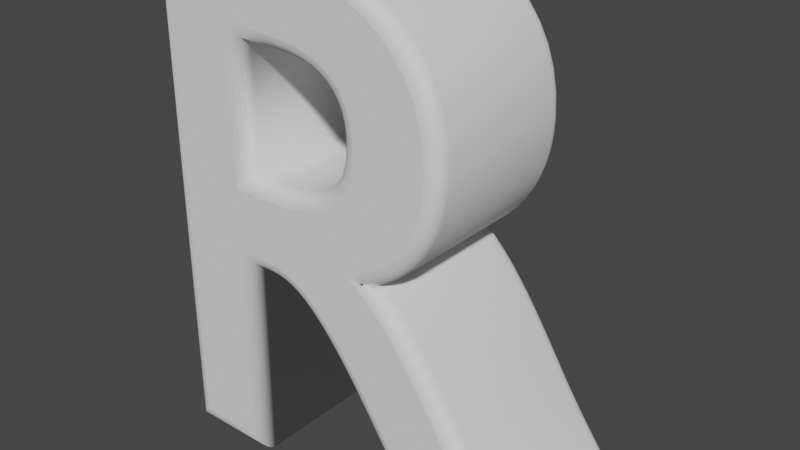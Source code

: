 # Source: R.blend  (saved by Blender 3.3.6; exported with 4.5.12 LTS)
import bpy
from mathutils import Matrix  # noqa: F401  (used for matrix-valued properties, if any)

bpy.ops.wm.read_factory_settings(use_empty=True)
scene = bpy.context.scene
scene.name = 'Scene'

# ---- collections
col_collection = bpy.data.collections.new('Collection'); scene.collection.children.link(col_collection)

# ---- world
world_world = bpy.data.worlds.new('World'); scene.world = world_world
world_world.use_nodes = True; world_world.node_tree.nodes.clear()
_N = world_world.node_tree.nodes; _L = world_world.node_tree.links
n0 = _N.new('ShaderNodeOutputWorld'); n0.name = 'World Output'; n0.location = (300, 300)
n1 = _N.new('ShaderNodeBackground'); n1.name = 'Background'; n1.location = (10, 300)
n1.inputs[0].default_value = (0.05088, 0.05088, 0.05088, 1.0)
_L.new(n1.outputs[0], n0.inputs[0])
n0.is_active_output = True
world_world.color = (0.05088, 0.05088, 0.05088)
world_world.use_sun_shadow = False
world_world.sun_shadow_jitter_overblur = 0.0

# ---- curves / text
txt_text = bpy.data.curves.new('Text', 'FONT')
txt_text.dimensions = '2D'
txt_text.body = 'R'
txt_text.extrude = 0.1
txt_text.bevel_depth = 0.02
txt_text.align_x = 'CENTER'
txt_text.align_y = 'CENTER'

# ---- objects
ob_text = bpy.data.objects.new('Text', txt_text)

# ---- transforms, parenting, visibility, modifiers, constraints
ob_text.location = (0.0, 0.0, 0.0)
ob_text.rotation_euler = (1.571, -0.0, 0.0)

# ---- collection membership
col_collection.objects.link(ob_text)

# ---- scene / render settings (as saved in the file)
scene.frame_start = 1; scene.frame_end = 250; scene.frame_set(1)
scene.render.engine = 'BLENDER_EEVEE_NEXT'
scene.cycles.sampling_pattern = 'TABULATED_SOBOL'
scene.cycles.use_light_tree = False
scene.view_settings.view_transform = 'Filmic'
bpy.context.view_layer.update()

# ---- added for rendering (the .blend has no active camera and no usable light): camera, sun
cam_auto = bpy.data.cameras.new('AutoCamera')
cam_auto.lens = 50.0
cam_auto.sensor_width = 36.0
cam_auto.clip_end = 1000.0
ob_auto_camera = bpy.data.objects.new('AutoCamera', cam_auto)
scene.collection.objects.link(ob_auto_camera)
ob_auto_camera.location = (0.835941, -0.956929, 0.678953)
ob_auto_camera.rotation_euler = (1.09748, -7.21219e-08, 0.694738)
scene.camera = ob_auto_camera
light_auto_sun = bpy.data.lights.new('AutoSun', 'SUN')
light_auto_sun.energy = 3.0
light_auto_sun.angle = 0.0523599
ob_auto_sun = bpy.data.objects.new('AutoSun', light_auto_sun)
scene.collection.objects.link(ob_auto_sun)
ob_auto_sun.rotation_euler = (0.872665, 0.174533, 0.523599)
bpy.context.view_layer.update()
